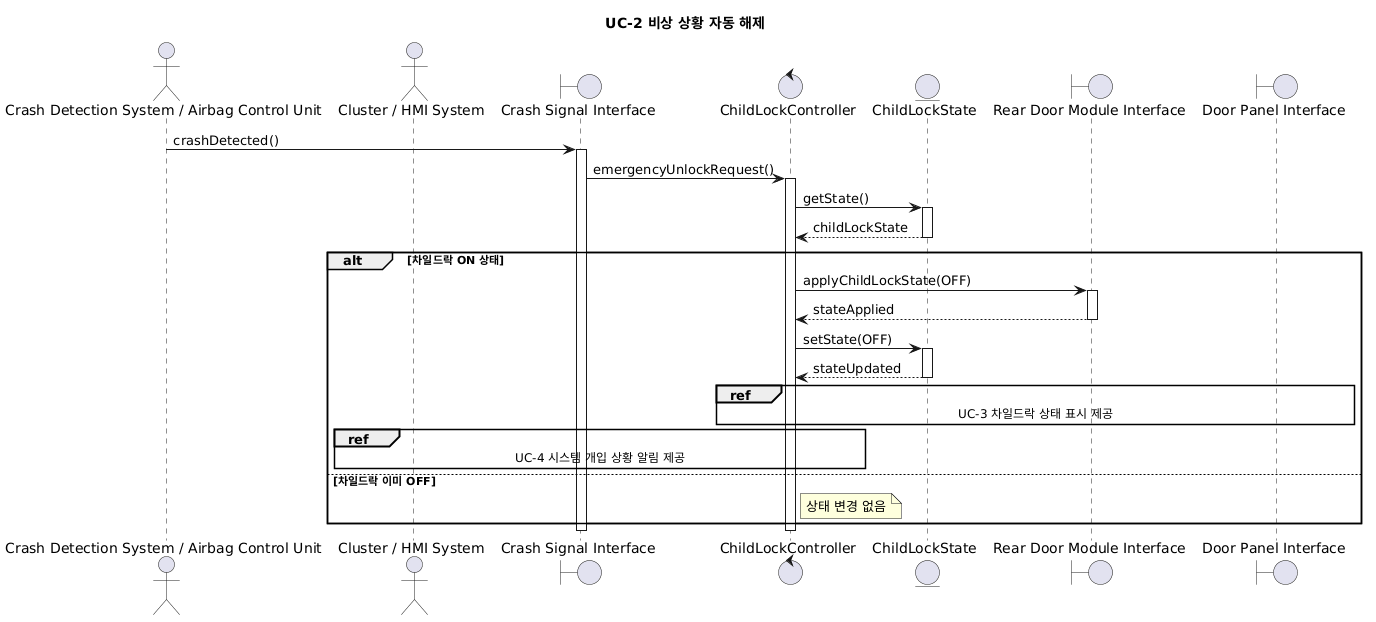

The diagram above was rendered by PlantUML. Its source (embedded in the PNG):
@startuml
title UC-2 비상 상황 자동 해제

actor "Crash Detection System / Airbag Control Unit" as CDS
actor "Cluster / HMI System" as HMI
boundary "Crash Signal Interface" as CSI
control "ChildLockController" as CLC
entity "ChildLockState" as CLS
boundary "Rear Door Module Interface" as RDMI
boundary "Door Panel Interface" as DPI

CDS -> CSI : crashDetected()
activate CSI

CSI -> CLC : emergencyUnlockRequest()
activate CLC

CLC -> CLS : getState()
activate CLS
CLS --> CLC : childLockState
deactivate CLS

alt 차일드락 ON 상태

    CLC -> RDMI : applyChildLockState(OFF)
    activate RDMI
    RDMI --> CLC : stateApplied
    deactivate RDMI

    CLC -> CLS : setState(OFF)
    activate CLS
    CLS --> CLC : stateUpdated
    deactivate CLS

    ref over CLC, DPI
      UC-3 차일드락 상태 표시 제공
    end ref

    ref over CLC, HMI
      UC-4 시스템 개입 상황 알림 제공
    end ref

else 차일드락 이미 OFF

    note right of CLC
      상태 변경 없음
    end note

end

deactivate CLC
deactivate CSI
@enduml